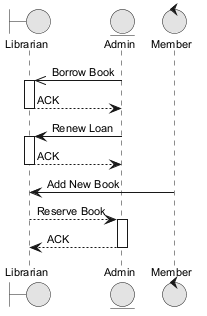

The diagram above was rendered by PlantUML. Its source (embedded in the PNG):
@startuml
skinparam monochrome true
skinparam defaultFontSize 11
boundary "Librarian" as L
entity "Admin" as A
control "Member" as M
A ->> L : Borrow Book
activate L
L --> A : ACK
deactivate L
A -> L : Renew Loan
activate L
L --> A : ACK
deactivate L
M -> L : Add New Book
L --> A : Reserve Book
activate A
A --> L : ACK
deactivate A
@enduml